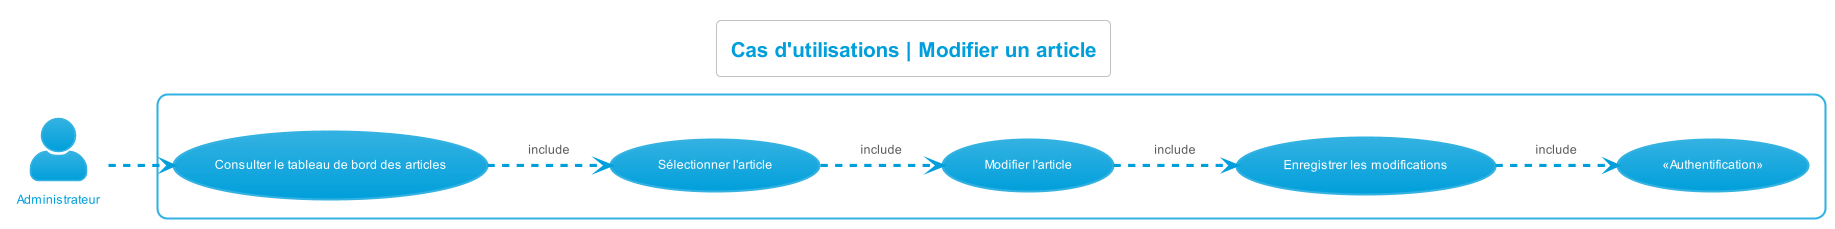

The diagram above was rendered by PlantUML. Its source (embedded in the PNG):
@startuml cas_utilisations__modifier_article
left to right direction
skinparam actorStyle Awesome
!theme bluegray
skinparam backgroundcolor White

'Titre'
title Cas d'utilisations | Modifier un article

'Acteur'
actor "Administrateur" as Administrateur

'Rectangle'
rectangle {
    'Authentification'
    "«Authentification»" as (Authentification)

    'Administrateur'
    "Consulter le tableau de bord des articles" as (ConsulterTDBArticles)
    "Sélectionner l'article" as (SelectionnerArticle)
    "Modifier l'article" as (ModifierArticle)
    "Enregistrer les modifications" as (EnregistrerModifications)

    'Déroulement'
    :Administrateur: -.> (ConsulterTDBArticles)
    (ConsulterTDBArticles) -.> (SelectionnerArticle) : include
    (SelectionnerArticle) -.> (ModifierArticle) : include
    (ModifierArticle) -.> (EnregistrerModifications) : include
    (EnregistrerModifications) -.> (Authentification) : include
}
@enduml